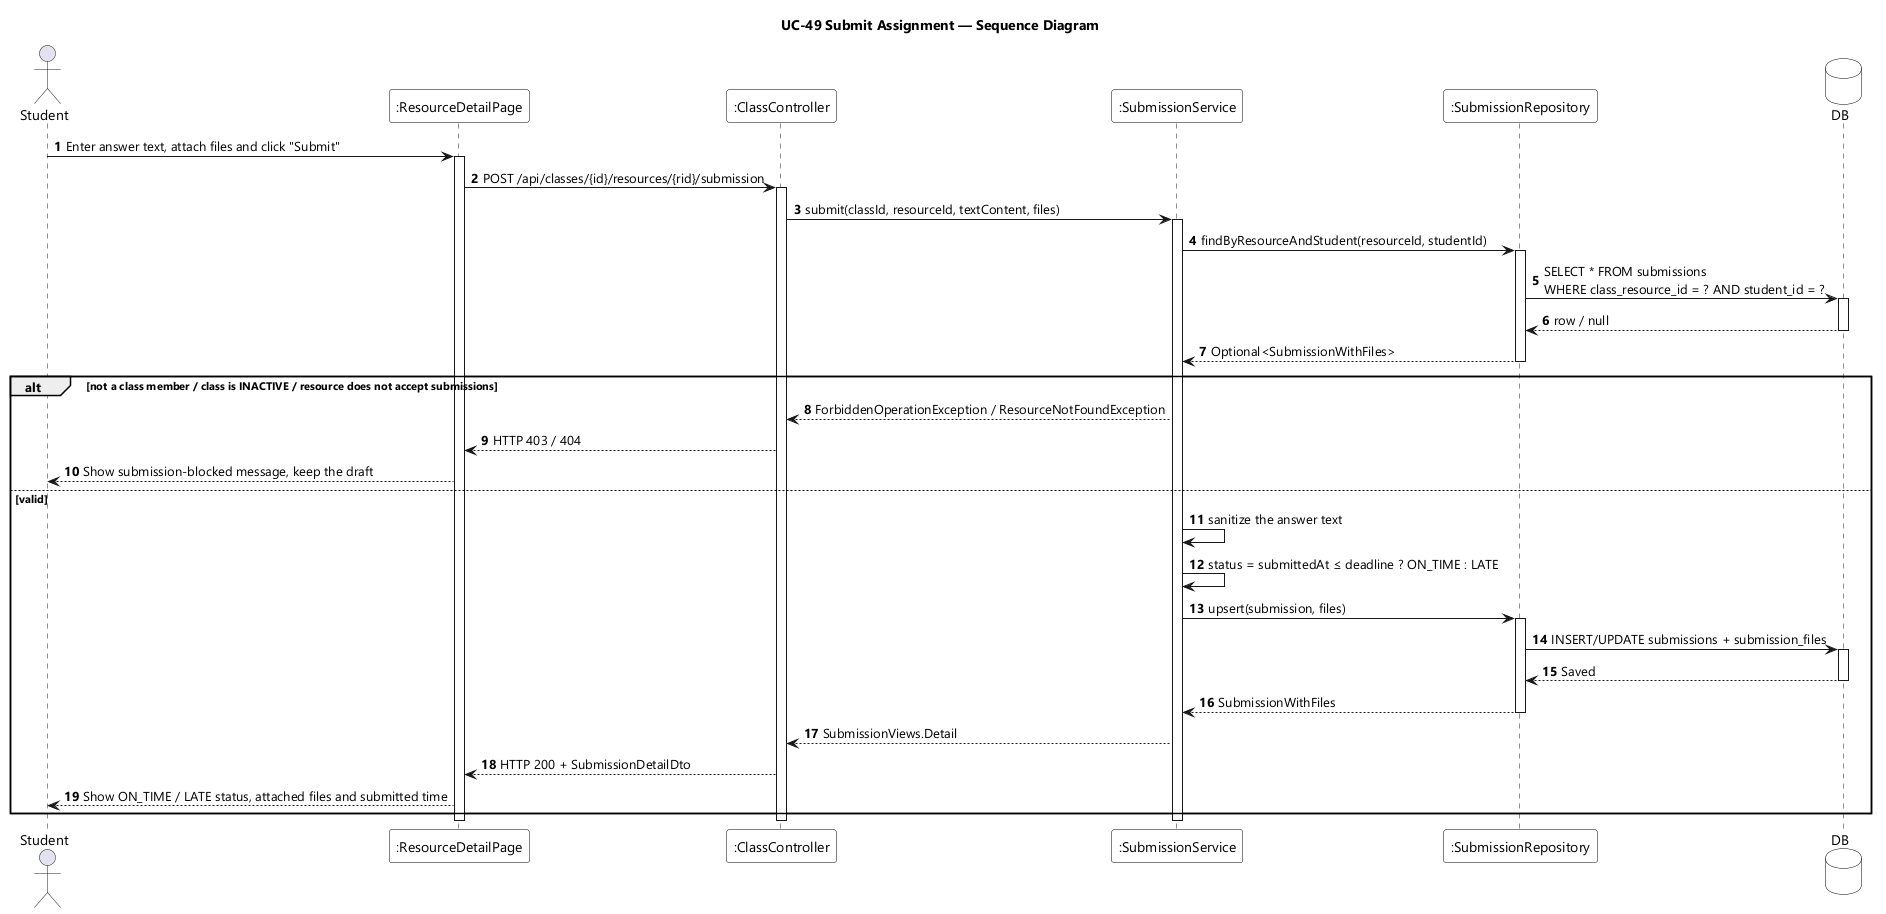

The diagram above was rendered by PlantUML. Its source (embedded in the PNG):
@startuml UC-49 Submit Assignment - Sequence Diagram
skinparamlocked dpi 96
skinparam defaultFontName "Segoe UI"
skinparam shadowing false
skinparam sequenceMessageAlign left
skinparam ParticipantBackgroundColor #FFFFFF
skinparam ParticipantBorderColor #000000
skinparam DatabaseBackgroundColor #FFFFFF
skinparam DatabaseBorderColor #000000
skinparam noteBackgroundColor #F5F5F5
skinparam noteBorderColor #666666
title UC-49 Submit Assignment — Sequence Diagram

actor Student
participant ":ResourceDetailPage" as UI
participant ":ClassController" as CTL
participant ":SubmissionService" as SVC
participant ":SubmissionRepository" as REPO
database DB

autonumber
Student -> UI : Enter answer text, attach files and click "Submit"
activate UI
UI -> CTL : POST /api/classes/{id}/resources/{rid}/submission
activate CTL
CTL -> SVC : submit(classId, resourceId, textContent, files)
activate SVC

SVC -> REPO : findByResourceAndStudent(resourceId, studentId)
activate REPO
REPO -> DB : SELECT * FROM submissions\nWHERE class_resource_id = ? AND student_id = ?
activate DB
DB --> REPO : row / null
deactivate DB
REPO --> SVC : Optional<SubmissionWithFiles>
deactivate REPO

alt not a class member / class is INACTIVE / resource does not accept submissions
  SVC --> CTL : ForbiddenOperationException / ResourceNotFoundException
  CTL --> UI : HTTP 403 / 404
  UI --> Student : Show submission-blocked message, keep the draft

else valid
  SVC -> SVC : sanitize the answer text
  SVC -> SVC : status = submittedAt ≤ deadline ? ON_TIME : LATE

  SVC -> REPO : upsert(submission, files)
  activate REPO
  REPO -> DB : INSERT/UPDATE submissions + submission_files
  activate DB
  DB --> REPO : Saved
  deactivate DB
  REPO --> SVC : SubmissionWithFiles
  deactivate REPO

  SVC --> CTL : SubmissionViews.Detail
  CTL --> UI : HTTP 200 + SubmissionDetailDto
  UI --> Student : Show ON_TIME / LATE status, attached files and submitted time
end

deactivate SVC
deactivate CTL
deactivate UI
@enduml